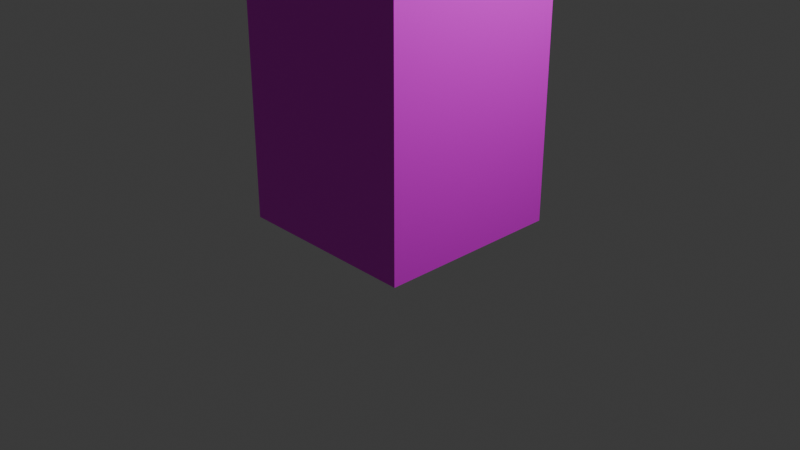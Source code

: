 # Source: wall.blend  (saved by Blender 4.3.34; exported with 4.5.12 LTS)
import bpy
from mathutils import Matrix  # noqa: F401  (used for matrix-valued properties, if any)

bpy.ops.wm.read_factory_settings(use_empty=True)
scene = bpy.context.scene
scene.name = 'Scene'

# ---- collections
col_collection = bpy.data.collections.new('Collection'); scene.collection.children.link(col_collection)

# ---- images (referenced by path relative to the original .blend; pixels are not part of the script)
import os
ASSET_DIR = os.environ.get("B2B_ASSET_DIR", "")  # directory of the original .blend (textures are referenced by path, not embedded)
HERE = os.path.dirname(os.path.abspath(__file__))  # packed textures are extracted next to this script under _unpacked/

def load_image(name, relpath, width, height, colorspace="sRGB"):
    """Load a texture the original file referenced (path relative to the .blend, or extracted next to this script)."""
    p = next((c for c in (os.path.join(HERE, relpath), os.path.join(ASSET_DIR, relpath)) if relpath and os.path.exists(c)), "")
    if p:
        img = bpy.data.images.load(p, check_existing=True)
        img.name = name
    else:  # same state as the original file: an image datablock whose file is absent (Cycles renders it pink)
        img = bpy.data.images.new(name, width, height)
        img.source = "FILE"
        img.filepath = "//" + (relpath or name)
    img.colorspace_settings.name = colorspace
    return img
img_material_base_color = load_image('Material Base Color', '', 1024, 1024, 'sRGB')

# ---- materials (node trees are filled in below, after node groups)
mat_material = bpy.data.materials.new('Material')
mat_material.alpha_threshold = 0.0
mat_material.roughness = 0.5
mat_material.line_color = (0.0, 0.0, 0.0, 1.0)

# ---- material node trees
mat_material.use_nodes = True; mat_material.node_tree.nodes.clear()
_N = mat_material.node_tree.nodes; _L = mat_material.node_tree.links
n0 = _N.new('ShaderNodeOutputMaterial'); n0.name = 'Material Output'; n0.location = (300, 300)
n1 = _N.new('ShaderNodeBsdfPrincipled'); n1.name = 'Principled BSDF'; n1.location = (10, 300)
n1.inputs[3].default_value = 1.45
n2 = _N.new('ShaderNodeTexImage'); n2.name = 'Image Texture'; n2.location = (-280, 275)
n2.image = img_material_base_color
_L.new(n1.outputs[0], n0.inputs[0])
_L.new(n2.outputs[0], n1.inputs[0])
n0.is_active_output = True

# ---- world
world_world = bpy.data.worlds.new('World'); scene.world = world_world
world_world.use_nodes = True; world_world.node_tree.nodes.clear()
_N = world_world.node_tree.nodes; _L = world_world.node_tree.links
n0 = _N.new('ShaderNodeOutputWorld'); n0.name = 'World Output'; n0.location = (300, 300)
n1 = _N.new('ShaderNodeBackground'); n1.name = 'Background'; n1.location = (10, 300)
n1.inputs[0].default_value = (0.05088, 0.05088, 0.05088, 1.0)
_L.new(n1.outputs[0], n0.inputs[0])
n0.is_active_output = True
world_world.color = (0.05088, 0.05088, 0.05088)
world_world.sun_shadow_jitter_overblur = 0.0

# ---- cameras
cam_camera = bpy.data.cameras.new('Camera')
cam_camera.clip_end = 100.0
cam_camera.ortho_scale = 7.314

# ---- lights
light_light = bpy.data.lights.new('Light', 'POINT')
light_light.energy = 1000.0
light_light.shadow_soft_size = 0.1

# ---- meshes
me_cube = bpy.data.meshes.new('Cube')
me_cube.from_pydata([(1.0, 1.0, 1.0), (1.0, 1.0, -1.0), (1.0, -1.0, 1.0), (1.0, -1.0, -1.0), (-1.0, 1.0, 1.0), (-1.0, 1.0, -1.0), (-1.0, -1.0, 1.0), (-1.0, -1.0, -1.0)], [], [(0, 4, 6, 2), (3, 2, 6, 7), (7, 6, 4, 5), (5, 1, 3, 7), (1, 0, 2, 3), (5, 4, 0, 1)])
_uv = me_cube.uv_layers.new(name='UVMap')
_uv.uv.foreach_set('vector', [0.625, 0.5, 0.875, 0.5, 0.875, 0.75, 0.625, 0.75, 0.375, 0.75, 0.625, 0.75, 0.625, 1.0, 0.375, 1.0, 0.375, 0.0, 0.625, 0.0, 0.625, 0.25, 0.375, 0.25, 0.125, 0.5, 0.375, 0.5, 0.375, 0.75, 0.125, 0.75, 0.375, 0.5, 0.625, 0.5, 0.625, 0.75, 0.375, 0.75, 0.375, 0.25, 0.625, 0.25, 0.625, 0.5, 0.375, 0.5])
me_cube.materials.append(mat_material)
me_cube.use_mirror_vertex_groups = False
me_cube.update()

# ---- objects
ob_cube = bpy.data.objects.new('Cube', me_cube)
ob_light = bpy.data.objects.new('Light', light_light)
ob_camera = bpy.data.objects.new('Camera', cam_camera)

# ---- transforms, parenting, visibility, modifiers, constraints
ob_cube.location = (0.0, 0.0, 2.0)
ob_cube.scale = (1.0, 1.0, 2.0)
ob_cube.lock_rotations_4d = False
ob_cube.empty_display_type = 'ARROWS'
ob_cube.lineart.crease_threshold = 0.0
ob_light.location = (4.076, 1.005, 5.904)
ob_light.rotation_euler = (0.6503, 0.05522, 1.866)
ob_light.lock_rotations_4d = False
ob_light.empty_display_type = 'ARROWS'
ob_light.color = (0.0, 0.0, 0.0, 0.0)
ob_light.lineart.crease_threshold = 0.0
ob_camera.location = (7.359, -6.926, 4.958)
ob_camera.rotation_euler = (1.109, 0.0, 0.8149)
ob_camera.lock_rotations_4d = False
ob_camera.empty_display_type = 'ARROWS'
ob_camera.color = (0.0, 0.0, 0.0, 0.0)
ob_camera.display_type = 'WIRE'
ob_camera.lineart.crease_threshold = 0.0

# ---- collection membership
col_collection.objects.link(ob_cube)
col_collection.objects.link(ob_light)
col_collection.objects.link(ob_camera)

# ---- scene / render settings (as saved in the file)
scene.camera = ob_camera
scene.frame_start = 1; scene.frame_end = 250; scene.frame_set(1)
scene.render.engine = 'BLENDER_EEVEE_NEXT'
bpy.context.view_layer.update()
